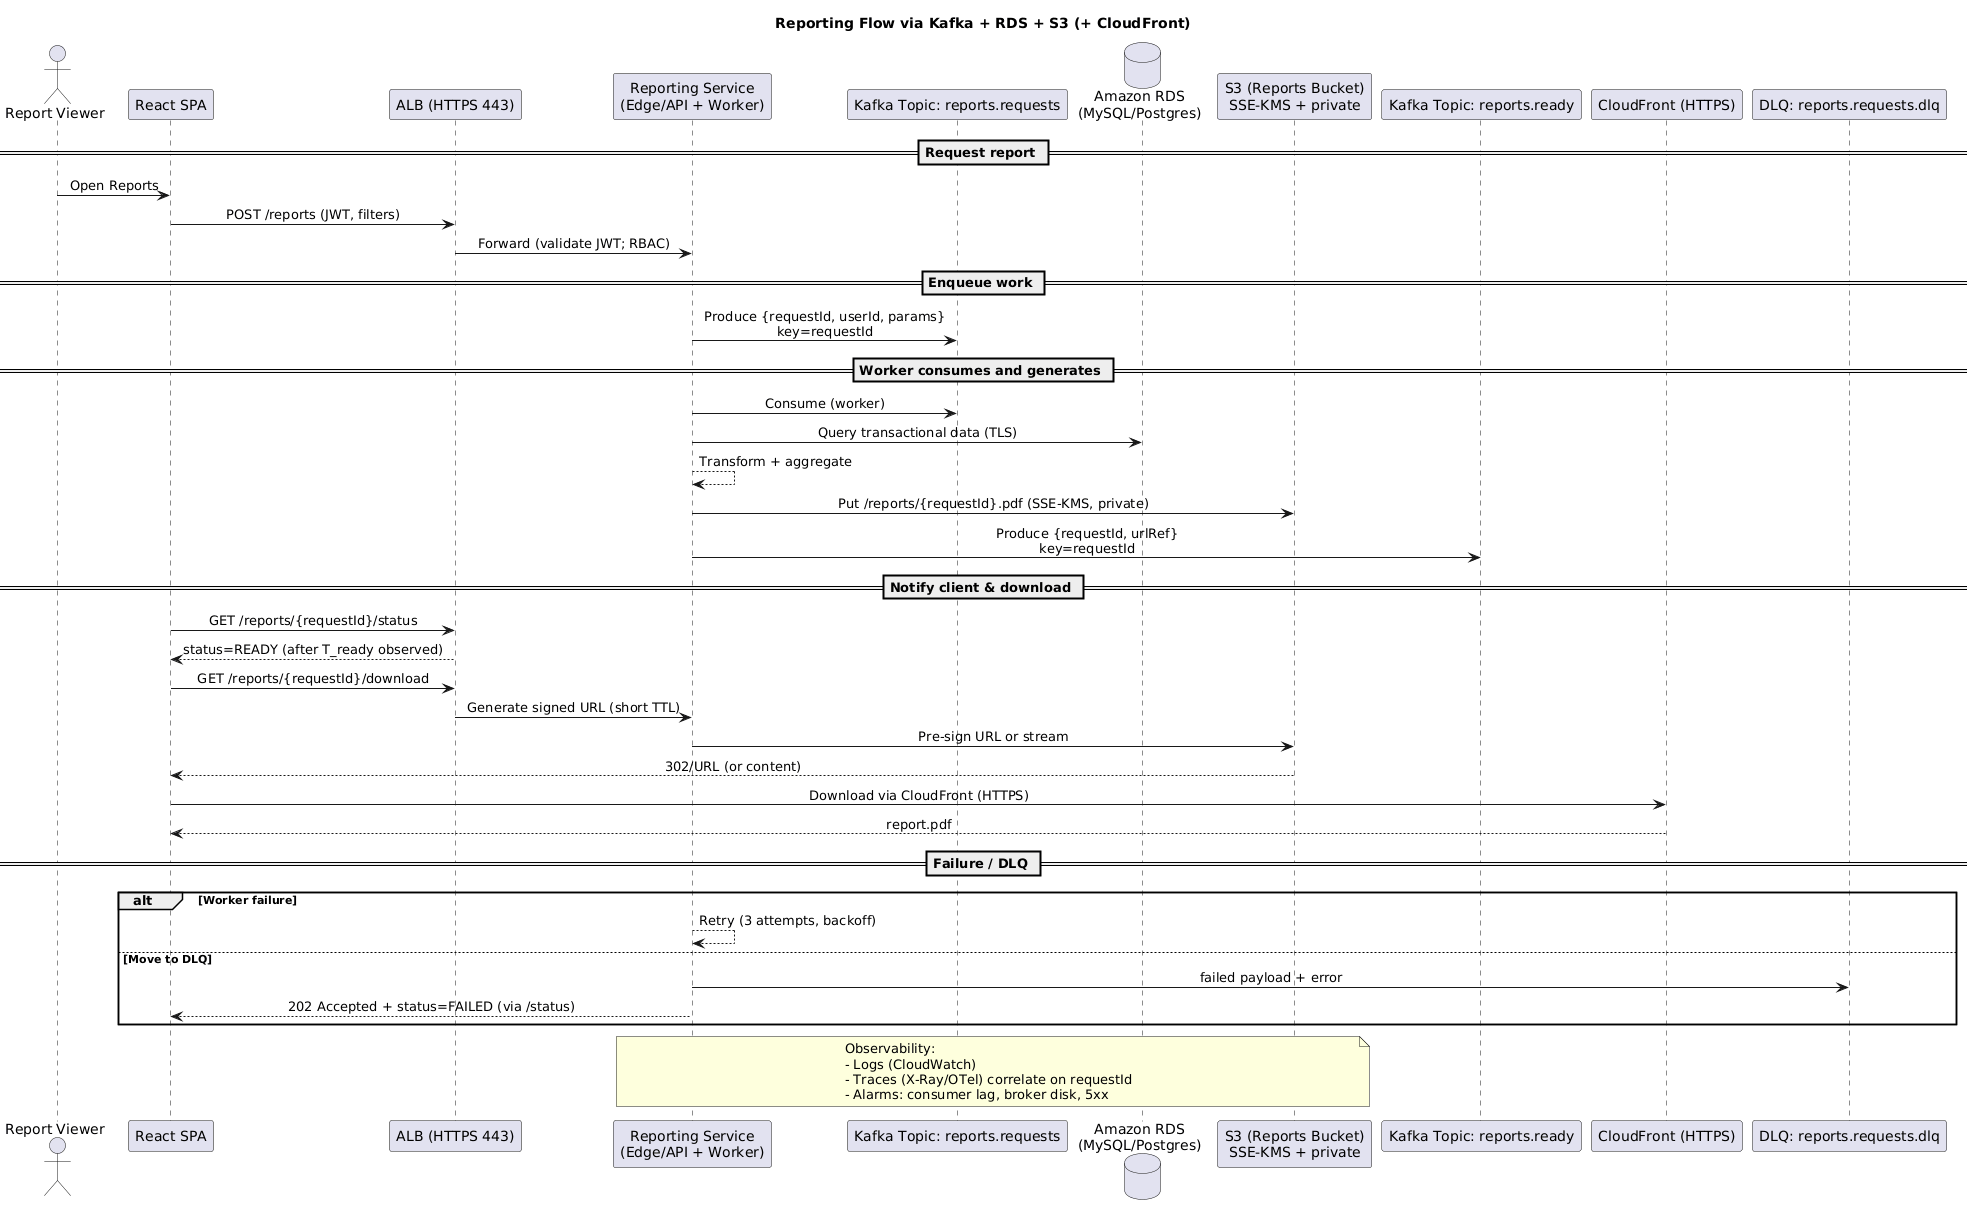

The diagram above was rendered by PlantUML. Its source (embedded in the PNG):
@startuml
title Reporting Flow via Kafka + RDS + S3 (+ CloudFront)

skinparam sequenceMessageAlign center

actor "Report Viewer" as Viewer
participant "React SPA" as SPA
participant "ALB (HTTPS 443)" as ALB
participant "Reporting Service\n(Edge/API + Worker)" as ReportSvc
participant "Kafka Topic: reports.requests" as T_requests
database "Amazon RDS\n(MySQL/Postgres)" as RDS
participant "S3 (Reports Bucket)\nSSE-KMS + private" as S3
participant "Kafka Topic: reports.ready" as T_ready
participant "CloudFront (HTTPS)" as CF
participant "DLQ: reports.requests.dlq" as T_requests_dlq

== Request report ==
Viewer -> SPA: Open Reports
SPA -> ALB: POST /reports (JWT, filters)
ALB -> ReportSvc: Forward (validate JWT; RBAC)

== Enqueue work ==
ReportSvc -> T_requests: Produce {requestId, userId, params}\nkey=requestId

== Worker consumes and generates ==
ReportSvc -> T_requests: Consume (worker)
ReportSvc -> RDS: Query transactional data (TLS)
ReportSvc --> ReportSvc: Transform + aggregate
ReportSvc -> S3: Put /reports/{requestId}.pdf (SSE-KMS, private)
ReportSvc -> T_ready: Produce {requestId, urlRef}\nkey=requestId

== Notify client & download ==
SPA -> ALB: GET /reports/{requestId}/status
ALB --> SPA: status=READY (after T_ready observed)
SPA -> ALB: GET /reports/{requestId}/download
ALB -> ReportSvc: Generate signed URL (short TTL)
ReportSvc -> S3: Pre-sign URL or stream
S3 --> SPA: 302/URL (or content)
SPA -> CF: Download via CloudFront (HTTPS)
CF --> SPA: report.pdf

== Failure / DLQ ==
alt Worker failure
  ReportSvc --> ReportSvc: Retry (3 attempts, backoff)
  else Move to DLQ
    ReportSvc -> T_requests_dlq: failed payload + error
    ReportSvc --> SPA: 202 Accepted + status=FAILED (via /status)
end

note over ReportSvc,S3
Observability:
- Logs (CloudWatch)
- Traces (X-Ray/OTel) correlate on requestId
- Alarms: consumer lag, broker disk, 5xx
end note
@enduml